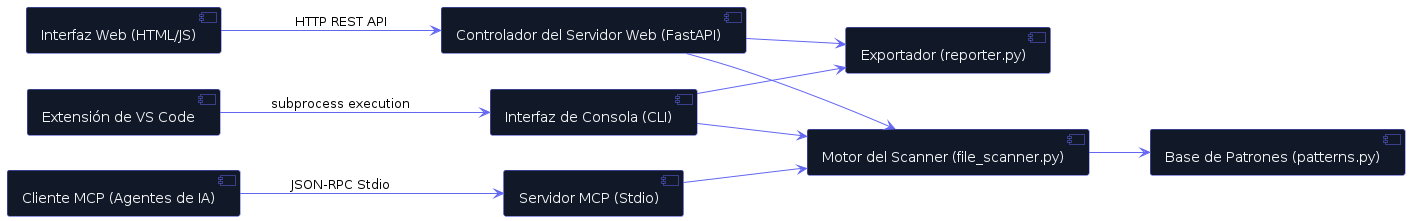

The diagram above was rendered by PlantUML. Its source (embedded in the PNG):
@startuml componentes
left to right direction
skinparam backgroundcolor transparent
skinparam handwritten false
skinparam component {
    BorderColor #6366f1
    BackgroundColor #111827
    FontColor #f3f4f6
}
skinparam arrow {
    Color #6366f1
}

component "Interfaz de Consola (CLI)" as CLI
component "Interfaz Web (HTML/JS)" as WebUI
component "Cliente MCP (Agentes de IA)" as MCPClient
component "Extensión de VS Code" as VSCodeExt

component "Controlador del Servidor Web (FastAPI)" as WebApp
component "Servidor MCP (Stdio)" as MCPServer
component "Motor del Scanner (file_scanner.py)" as ScannerCore
component "Base de Patrones (patterns.py)" as Patterns
component "Exportador (reporter.py)" as Reporter

CLI --> ScannerCore
CLI --> Reporter

WebUI --> WebApp : HTTP REST API
WebApp --> ScannerCore
WebApp --> Reporter

MCPClient --> MCPServer : JSON-RPC Stdio
MCPServer --> ScannerCore

VSCodeExt --> CLI : subprocess execution
ScannerCore --> Patterns
@enduml